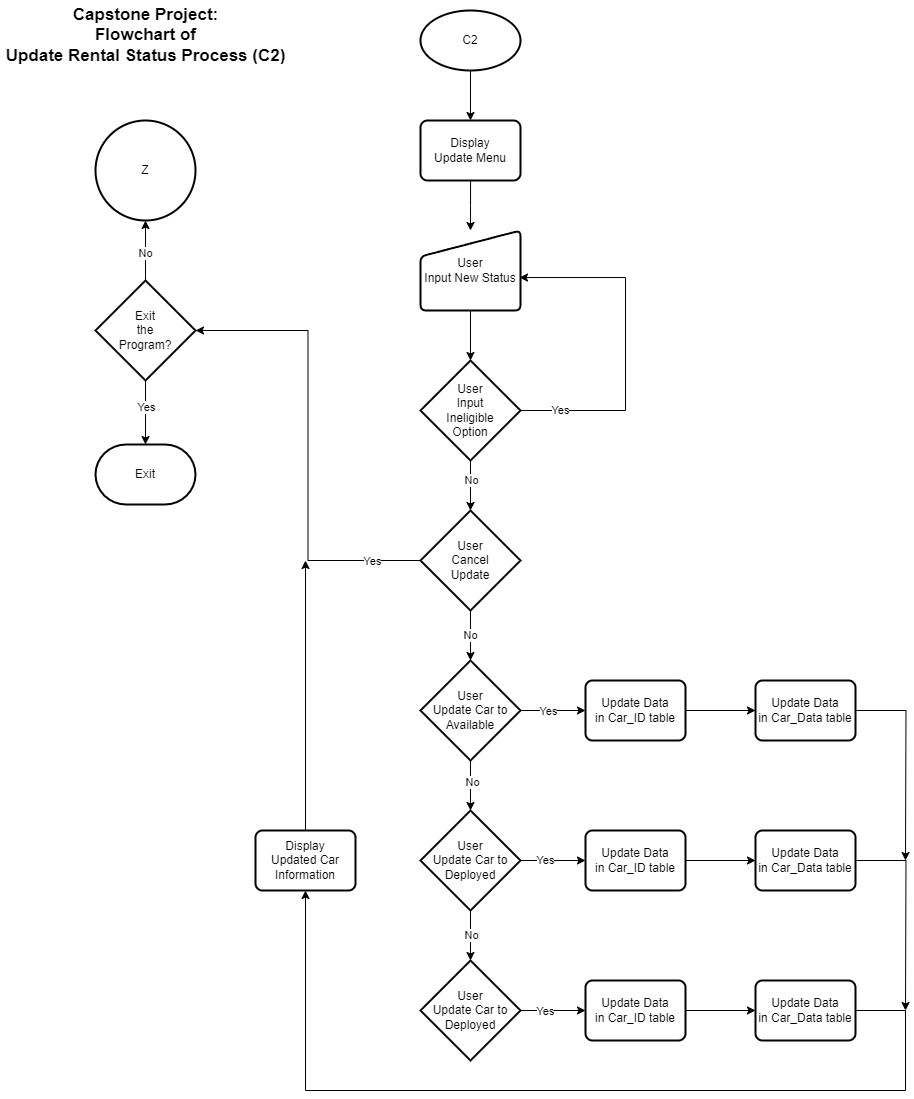

The diagram above was exported from draw.io. Its source (the exported page's mxGraphModel, read from the mxfile embedded in the PNG):
<mxGraphModel dx="1974" dy="590" grid="1" gridSize="10" guides="1" tooltips="1" connect="1" arrows="1" fold="1" page="1" pageScale="1" pageWidth="827" pageHeight="1169" math="0" shadow="0">
  <root>
    <mxCell id="WIyWlLk6GJQsqaUBKTNV-0" />
    <mxCell id="WIyWlLk6GJQsqaUBKTNV-1" parent="WIyWlLk6GJQsqaUBKTNV-0" />
    <mxCell id="PMix5TzhHjn75IKY2UOm-0" value="Capstone Project:&lt;div style=&quot;font-size: 17px;&quot;&gt;Flowchart of&lt;/div&gt;&lt;div style=&quot;font-size: 17px;&quot;&gt;Update Rental Status Process (C2)&lt;/div&gt;" style="text;html=1;align=center;verticalAlign=middle;resizable=0;points=[];autosize=1;strokeColor=none;fillColor=none;fontStyle=1;fontSize=17;" vertex="1" parent="WIyWlLk6GJQsqaUBKTNV-1">
      <mxGeometry x="-5" y="30" width="290" height="70" as="geometry" />
    </mxCell>
    <mxCell id="PMix5TzhHjn75IKY2UOm-3" value="" style="edgeStyle=orthogonalEdgeStyle;rounded=0;orthogonalLoop=1;jettySize=auto;html=1;" edge="1" parent="WIyWlLk6GJQsqaUBKTNV-1" source="PMix5TzhHjn75IKY2UOm-1" target="PMix5TzhHjn75IKY2UOm-2">
      <mxGeometry relative="1" as="geometry" />
    </mxCell>
    <mxCell id="PMix5TzhHjn75IKY2UOm-1" value="C2" style="strokeWidth=2;html=1;shape=mxgraph.flowchart.start_1;whiteSpace=wrap;" vertex="1" parent="WIyWlLk6GJQsqaUBKTNV-1">
      <mxGeometry x="415" y="40" width="100" height="60" as="geometry" />
    </mxCell>
    <mxCell id="PMix5TzhHjn75IKY2UOm-5" value="" style="edgeStyle=orthogonalEdgeStyle;rounded=0;orthogonalLoop=1;jettySize=auto;html=1;" edge="1" parent="WIyWlLk6GJQsqaUBKTNV-1" source="PMix5TzhHjn75IKY2UOm-2">
      <mxGeometry relative="1" as="geometry">
        <mxPoint x="465" y="260" as="targetPoint" />
      </mxGeometry>
    </mxCell>
    <mxCell id="PMix5TzhHjn75IKY2UOm-2" value="Display&lt;div&gt;Update Menu&lt;/div&gt;" style="rounded=1;whiteSpace=wrap;html=1;absoluteArcSize=1;arcSize=14;strokeWidth=2;" vertex="1" parent="WIyWlLk6GJQsqaUBKTNV-1">
      <mxGeometry x="415" y="150" width="100" height="60" as="geometry" />
    </mxCell>
    <mxCell id="PMix5TzhHjn75IKY2UOm-8" value="" style="edgeStyle=orthogonalEdgeStyle;rounded=0;orthogonalLoop=1;jettySize=auto;html=1;" edge="1" parent="WIyWlLk6GJQsqaUBKTNV-1" source="PMix5TzhHjn75IKY2UOm-6" target="PMix5TzhHjn75IKY2UOm-7">
      <mxGeometry relative="1" as="geometry" />
    </mxCell>
    <mxCell id="PMix5TzhHjn75IKY2UOm-6" value="User&lt;div&gt;Input New Status&lt;/div&gt;" style="html=1;strokeWidth=2;shape=manualInput;whiteSpace=wrap;rounded=1;size=26;arcSize=11;" vertex="1" parent="WIyWlLk6GJQsqaUBKTNV-1">
      <mxGeometry x="415" y="260" width="100" height="80" as="geometry" />
    </mxCell>
    <mxCell id="PMix5TzhHjn75IKY2UOm-12" value="" style="edgeStyle=orthogonalEdgeStyle;rounded=0;orthogonalLoop=1;jettySize=auto;html=1;" edge="1" parent="WIyWlLk6GJQsqaUBKTNV-1" source="PMix5TzhHjn75IKY2UOm-7" target="PMix5TzhHjn75IKY2UOm-11">
      <mxGeometry relative="1" as="geometry" />
    </mxCell>
    <mxCell id="PMix5TzhHjn75IKY2UOm-13" value="No" style="edgeLabel;html=1;align=center;verticalAlign=middle;resizable=0;points=[];" vertex="1" connectable="0" parent="PMix5TzhHjn75IKY2UOm-12">
      <mxGeometry x="-0.232" y="1" relative="1" as="geometry">
        <mxPoint as="offset" />
      </mxGeometry>
    </mxCell>
    <mxCell id="PMix5TzhHjn75IKY2UOm-7" value="User&lt;div&gt;Input&lt;/div&gt;&lt;div&gt;Ineligible&lt;/div&gt;&lt;div&gt;Option&lt;/div&gt;" style="strokeWidth=2;html=1;shape=mxgraph.flowchart.decision;whiteSpace=wrap;" vertex="1" parent="WIyWlLk6GJQsqaUBKTNV-1">
      <mxGeometry x="415" y="390" width="100" height="100" as="geometry" />
    </mxCell>
    <mxCell id="PMix5TzhHjn75IKY2UOm-9" style="edgeStyle=orthogonalEdgeStyle;rounded=0;orthogonalLoop=1;jettySize=auto;html=1;entryX=0.99;entryY=0.588;entryDx=0;entryDy=0;entryPerimeter=0;exitX=1;exitY=0.5;exitDx=0;exitDy=0;exitPerimeter=0;" edge="1" parent="WIyWlLk6GJQsqaUBKTNV-1" source="PMix5TzhHjn75IKY2UOm-7" target="PMix5TzhHjn75IKY2UOm-6">
      <mxGeometry relative="1" as="geometry">
        <Array as="points">
          <mxPoint x="620" y="440" />
          <mxPoint x="620" y="307" />
        </Array>
      </mxGeometry>
    </mxCell>
    <mxCell id="PMix5TzhHjn75IKY2UOm-10" value="Yes" style="edgeLabel;html=1;align=center;verticalAlign=middle;resizable=0;points=[];" vertex="1" connectable="0" parent="PMix5TzhHjn75IKY2UOm-9">
      <mxGeometry x="-0.7674" y="-2" relative="1" as="geometry">
        <mxPoint y="-2" as="offset" />
      </mxGeometry>
    </mxCell>
    <mxCell id="PMix5TzhHjn75IKY2UOm-24" value="" style="edgeStyle=orthogonalEdgeStyle;rounded=0;orthogonalLoop=1;jettySize=auto;html=1;" edge="1" parent="WIyWlLk6GJQsqaUBKTNV-1" source="PMix5TzhHjn75IKY2UOm-11" target="PMix5TzhHjn75IKY2UOm-23">
      <mxGeometry relative="1" as="geometry" />
    </mxCell>
    <mxCell id="PMix5TzhHjn75IKY2UOm-25" value="No" style="edgeLabel;html=1;align=center;verticalAlign=middle;resizable=0;points=[];" vertex="1" connectable="0" parent="PMix5TzhHjn75IKY2UOm-24">
      <mxGeometry x="-0.024" y="3" relative="1" as="geometry">
        <mxPoint x="-3" as="offset" />
      </mxGeometry>
    </mxCell>
    <mxCell id="PMix5TzhHjn75IKY2UOm-11" value="User&lt;div&gt;Cancel&lt;/div&gt;&lt;div&gt;Update&lt;/div&gt;" style="strokeWidth=2;html=1;shape=mxgraph.flowchart.decision;whiteSpace=wrap;" vertex="1" parent="WIyWlLk6GJQsqaUBKTNV-1">
      <mxGeometry x="415" y="540" width="100" height="100" as="geometry" />
    </mxCell>
    <mxCell id="PMix5TzhHjn75IKY2UOm-19" value="" style="edgeStyle=orthogonalEdgeStyle;rounded=0;orthogonalLoop=1;jettySize=auto;html=1;" edge="1" parent="WIyWlLk6GJQsqaUBKTNV-1" source="PMix5TzhHjn75IKY2UOm-14" target="PMix5TzhHjn75IKY2UOm-15">
      <mxGeometry relative="1" as="geometry" />
    </mxCell>
    <mxCell id="PMix5TzhHjn75IKY2UOm-20" value="No" style="edgeLabel;html=1;align=center;verticalAlign=middle;resizable=0;points=[];" vertex="1" connectable="0" parent="PMix5TzhHjn75IKY2UOm-19">
      <mxGeometry x="-0.0933" relative="1" as="geometry">
        <mxPoint as="offset" />
      </mxGeometry>
    </mxCell>
    <mxCell id="PMix5TzhHjn75IKY2UOm-21" value="" style="edgeStyle=orthogonalEdgeStyle;rounded=0;orthogonalLoop=1;jettySize=auto;html=1;" edge="1" parent="WIyWlLk6GJQsqaUBKTNV-1" source="PMix5TzhHjn75IKY2UOm-14" target="PMix5TzhHjn75IKY2UOm-16">
      <mxGeometry relative="1" as="geometry" />
    </mxCell>
    <mxCell id="PMix5TzhHjn75IKY2UOm-22" value="Yes" style="edgeLabel;html=1;align=center;verticalAlign=middle;resizable=0;points=[];" vertex="1" connectable="0" parent="PMix5TzhHjn75IKY2UOm-21">
      <mxGeometry x="-0.175" y="1" relative="1" as="geometry">
        <mxPoint as="offset" />
      </mxGeometry>
    </mxCell>
    <mxCell id="PMix5TzhHjn75IKY2UOm-14" value="Exit&lt;div&gt;the&lt;/div&gt;&lt;div&gt;Program?&lt;/div&gt;" style="strokeWidth=2;html=1;shape=mxgraph.flowchart.decision;whiteSpace=wrap;" vertex="1" parent="WIyWlLk6GJQsqaUBKTNV-1">
      <mxGeometry x="90" y="310" width="100" height="100" as="geometry" />
    </mxCell>
    <mxCell id="PMix5TzhHjn75IKY2UOm-15" value="Z" style="strokeWidth=2;html=1;shape=mxgraph.flowchart.start_2;whiteSpace=wrap;" vertex="1" parent="WIyWlLk6GJQsqaUBKTNV-1">
      <mxGeometry x="90" y="150" width="100" height="100" as="geometry" />
    </mxCell>
    <mxCell id="PMix5TzhHjn75IKY2UOm-16" value="Exit" style="strokeWidth=2;html=1;shape=mxgraph.flowchart.terminator;whiteSpace=wrap;" vertex="1" parent="WIyWlLk6GJQsqaUBKTNV-1">
      <mxGeometry x="90" y="474" width="100" height="60" as="geometry" />
    </mxCell>
    <mxCell id="PMix5TzhHjn75IKY2UOm-17" style="edgeStyle=orthogonalEdgeStyle;rounded=0;orthogonalLoop=1;jettySize=auto;html=1;entryX=1;entryY=0.5;entryDx=0;entryDy=0;entryPerimeter=0;" edge="1" parent="WIyWlLk6GJQsqaUBKTNV-1" source="PMix5TzhHjn75IKY2UOm-11" target="PMix5TzhHjn75IKY2UOm-14">
      <mxGeometry relative="1" as="geometry" />
    </mxCell>
    <mxCell id="PMix5TzhHjn75IKY2UOm-18" value="Yes" style="edgeLabel;html=1;align=center;verticalAlign=middle;resizable=0;points=[];" vertex="1" connectable="0" parent="PMix5TzhHjn75IKY2UOm-17">
      <mxGeometry x="-0.7846" y="1" relative="1" as="geometry">
        <mxPoint as="offset" />
      </mxGeometry>
    </mxCell>
    <mxCell id="PMix5TzhHjn75IKY2UOm-27" value="" style="edgeStyle=orthogonalEdgeStyle;rounded=0;orthogonalLoop=1;jettySize=auto;html=1;entryX=0;entryY=0.5;entryDx=0;entryDy=0;" edge="1" parent="WIyWlLk6GJQsqaUBKTNV-1" source="PMix5TzhHjn75IKY2UOm-23" target="PMix5TzhHjn75IKY2UOm-29">
      <mxGeometry relative="1" as="geometry">
        <mxPoint x="580" y="740" as="targetPoint" />
      </mxGeometry>
    </mxCell>
    <mxCell id="PMix5TzhHjn75IKY2UOm-28" value="Yes" style="edgeLabel;html=1;align=center;verticalAlign=middle;resizable=0;points=[];" vertex="1" connectable="0" parent="PMix5TzhHjn75IKY2UOm-27">
      <mxGeometry x="-0.1446" y="-1" relative="1" as="geometry">
        <mxPoint as="offset" />
      </mxGeometry>
    </mxCell>
    <mxCell id="PMix5TzhHjn75IKY2UOm-39" value="" style="edgeStyle=orthogonalEdgeStyle;rounded=0;orthogonalLoop=1;jettySize=auto;html=1;" edge="1" parent="WIyWlLk6GJQsqaUBKTNV-1" source="PMix5TzhHjn75IKY2UOm-23" target="PMix5TzhHjn75IKY2UOm-33">
      <mxGeometry relative="1" as="geometry" />
    </mxCell>
    <mxCell id="PMix5TzhHjn75IKY2UOm-40" value="No" style="edgeLabel;html=1;align=center;verticalAlign=middle;resizable=0;points=[];" vertex="1" connectable="0" parent="PMix5TzhHjn75IKY2UOm-39">
      <mxGeometry x="-0.136" y="2" relative="1" as="geometry">
        <mxPoint as="offset" />
      </mxGeometry>
    </mxCell>
    <mxCell id="PMix5TzhHjn75IKY2UOm-23" value="User&lt;div&gt;Update Car to&lt;/div&gt;&lt;div&gt;Available&lt;/div&gt;" style="strokeWidth=2;html=1;shape=mxgraph.flowchart.decision;whiteSpace=wrap;" vertex="1" parent="WIyWlLk6GJQsqaUBKTNV-1">
      <mxGeometry x="415" y="690" width="100" height="100" as="geometry" />
    </mxCell>
    <mxCell id="PMix5TzhHjn75IKY2UOm-32" value="" style="edgeStyle=orthogonalEdgeStyle;rounded=0;orthogonalLoop=1;jettySize=auto;html=1;" edge="1" parent="WIyWlLk6GJQsqaUBKTNV-1" source="PMix5TzhHjn75IKY2UOm-29" target="PMix5TzhHjn75IKY2UOm-31">
      <mxGeometry relative="1" as="geometry" />
    </mxCell>
    <mxCell id="PMix5TzhHjn75IKY2UOm-29" value="Update Data&lt;div&gt;in Car_ID table&lt;/div&gt;" style="rounded=1;whiteSpace=wrap;html=1;absoluteArcSize=1;arcSize=14;strokeWidth=2;" vertex="1" parent="WIyWlLk6GJQsqaUBKTNV-1">
      <mxGeometry x="580" y="710" width="100" height="60" as="geometry" />
    </mxCell>
    <mxCell id="PMix5TzhHjn75IKY2UOm-51" style="edgeStyle=orthogonalEdgeStyle;rounded=0;orthogonalLoop=1;jettySize=auto;html=1;" edge="1" parent="WIyWlLk6GJQsqaUBKTNV-1" source="PMix5TzhHjn75IKY2UOm-31">
      <mxGeometry relative="1" as="geometry">
        <mxPoint x="900" y="890" as="targetPoint" />
      </mxGeometry>
    </mxCell>
    <mxCell id="PMix5TzhHjn75IKY2UOm-31" value="Update Data&lt;div&gt;in Car_Data table&lt;/div&gt;" style="rounded=1;whiteSpace=wrap;html=1;absoluteArcSize=1;arcSize=14;strokeWidth=2;" vertex="1" parent="WIyWlLk6GJQsqaUBKTNV-1">
      <mxGeometry x="750" y="710" width="100" height="60" as="geometry" />
    </mxCell>
    <mxCell id="PMix5TzhHjn75IKY2UOm-37" value="" style="edgeStyle=orthogonalEdgeStyle;rounded=0;orthogonalLoop=1;jettySize=auto;html=1;" edge="1" parent="WIyWlLk6GJQsqaUBKTNV-1" source="PMix5TzhHjn75IKY2UOm-33" target="PMix5TzhHjn75IKY2UOm-34">
      <mxGeometry relative="1" as="geometry" />
    </mxCell>
    <mxCell id="PMix5TzhHjn75IKY2UOm-38" value="Yes" style="edgeLabel;html=1;align=center;verticalAlign=middle;resizable=0;points=[];" vertex="1" connectable="0" parent="PMix5TzhHjn75IKY2UOm-37">
      <mxGeometry x="0.0031" y="-2" relative="1" as="geometry">
        <mxPoint x="-8" y="-2" as="offset" />
      </mxGeometry>
    </mxCell>
    <mxCell id="PMix5TzhHjn75IKY2UOm-42" value="" style="edgeStyle=orthogonalEdgeStyle;rounded=0;orthogonalLoop=1;jettySize=auto;html=1;" edge="1" parent="WIyWlLk6GJQsqaUBKTNV-1" source="PMix5TzhHjn75IKY2UOm-33" target="PMix5TzhHjn75IKY2UOm-41">
      <mxGeometry relative="1" as="geometry" />
    </mxCell>
    <mxCell id="PMix5TzhHjn75IKY2UOm-43" value="No" style="edgeLabel;html=1;align=center;verticalAlign=middle;resizable=0;points=[];" vertex="1" connectable="0" parent="PMix5TzhHjn75IKY2UOm-42">
      <mxGeometry x="-0.024" y="-1" relative="1" as="geometry">
        <mxPoint x="2" as="offset" />
      </mxGeometry>
    </mxCell>
    <mxCell id="PMix5TzhHjn75IKY2UOm-33" value="User&lt;div&gt;Update Car to&lt;/div&gt;&lt;div&gt;Deployed&lt;/div&gt;" style="strokeWidth=2;html=1;shape=mxgraph.flowchart.decision;whiteSpace=wrap;" vertex="1" parent="WIyWlLk6GJQsqaUBKTNV-1">
      <mxGeometry x="415" y="840" width="100" height="100" as="geometry" />
    </mxCell>
    <mxCell id="PMix5TzhHjn75IKY2UOm-36" value="" style="edgeStyle=orthogonalEdgeStyle;rounded=0;orthogonalLoop=1;jettySize=auto;html=1;" edge="1" parent="WIyWlLk6GJQsqaUBKTNV-1" source="PMix5TzhHjn75IKY2UOm-34" target="PMix5TzhHjn75IKY2UOm-35">
      <mxGeometry relative="1" as="geometry" />
    </mxCell>
    <mxCell id="PMix5TzhHjn75IKY2UOm-34" value="Update Data&lt;div&gt;in Car_ID table&lt;/div&gt;" style="rounded=1;whiteSpace=wrap;html=1;absoluteArcSize=1;arcSize=14;strokeWidth=2;" vertex="1" parent="WIyWlLk6GJQsqaUBKTNV-1">
      <mxGeometry x="580" y="860" width="100" height="60" as="geometry" />
    </mxCell>
    <mxCell id="PMix5TzhHjn75IKY2UOm-50" style="edgeStyle=orthogonalEdgeStyle;rounded=0;orthogonalLoop=1;jettySize=auto;html=1;" edge="1" parent="WIyWlLk6GJQsqaUBKTNV-1" source="PMix5TzhHjn75IKY2UOm-35">
      <mxGeometry relative="1" as="geometry">
        <mxPoint x="900" y="1040" as="targetPoint" />
      </mxGeometry>
    </mxCell>
    <mxCell id="PMix5TzhHjn75IKY2UOm-35" value="Update Data&lt;div&gt;in Car_Data table&lt;/div&gt;" style="rounded=1;whiteSpace=wrap;html=1;absoluteArcSize=1;arcSize=14;strokeWidth=2;" vertex="1" parent="WIyWlLk6GJQsqaUBKTNV-1">
      <mxGeometry x="750" y="860" width="100" height="60" as="geometry" />
    </mxCell>
    <mxCell id="PMix5TzhHjn75IKY2UOm-46" value="" style="edgeStyle=orthogonalEdgeStyle;rounded=0;orthogonalLoop=1;jettySize=auto;html=1;" edge="1" parent="WIyWlLk6GJQsqaUBKTNV-1" source="PMix5TzhHjn75IKY2UOm-41" target="PMix5TzhHjn75IKY2UOm-44">
      <mxGeometry relative="1" as="geometry" />
    </mxCell>
    <mxCell id="PMix5TzhHjn75IKY2UOm-47" value="Yes" style="edgeLabel;html=1;align=center;verticalAlign=middle;resizable=0;points=[];" vertex="1" connectable="0" parent="PMix5TzhHjn75IKY2UOm-46">
      <mxGeometry x="-0.2431" y="-1" relative="1" as="geometry">
        <mxPoint as="offset" />
      </mxGeometry>
    </mxCell>
    <mxCell id="PMix5TzhHjn75IKY2UOm-41" value="User&lt;div&gt;Update Car to&lt;/div&gt;&lt;div&gt;Deployed&lt;/div&gt;" style="strokeWidth=2;html=1;shape=mxgraph.flowchart.decision;whiteSpace=wrap;" vertex="1" parent="WIyWlLk6GJQsqaUBKTNV-1">
      <mxGeometry x="415" y="990" width="100" height="100" as="geometry" />
    </mxCell>
    <mxCell id="PMix5TzhHjn75IKY2UOm-48" value="" style="edgeStyle=orthogonalEdgeStyle;rounded=0;orthogonalLoop=1;jettySize=auto;html=1;" edge="1" parent="WIyWlLk6GJQsqaUBKTNV-1" source="PMix5TzhHjn75IKY2UOm-44" target="PMix5TzhHjn75IKY2UOm-45">
      <mxGeometry relative="1" as="geometry" />
    </mxCell>
    <mxCell id="PMix5TzhHjn75IKY2UOm-44" value="Update Data&lt;div&gt;in Car_ID table&lt;/div&gt;" style="rounded=1;whiteSpace=wrap;html=1;absoluteArcSize=1;arcSize=14;strokeWidth=2;" vertex="1" parent="WIyWlLk6GJQsqaUBKTNV-1">
      <mxGeometry x="580" y="1010" width="100" height="60" as="geometry" />
    </mxCell>
    <mxCell id="PMix5TzhHjn75IKY2UOm-49" style="edgeStyle=orthogonalEdgeStyle;rounded=0;orthogonalLoop=1;jettySize=auto;html=1;exitX=1;exitY=0.5;exitDx=0;exitDy=0;entryX=0.5;entryY=1;entryDx=0;entryDy=0;" edge="1" parent="WIyWlLk6GJQsqaUBKTNV-1" source="PMix5TzhHjn75IKY2UOm-45" target="PMix5TzhHjn75IKY2UOm-52">
      <mxGeometry relative="1" as="geometry">
        <mxPoint x="290" y="940" as="targetPoint" />
        <Array as="points">
          <mxPoint x="900" y="1040" />
          <mxPoint x="900" y="1120" />
          <mxPoint x="300" y="1120" />
        </Array>
      </mxGeometry>
    </mxCell>
    <mxCell id="PMix5TzhHjn75IKY2UOm-45" value="Update Data&lt;div&gt;in Car_Data table&lt;/div&gt;" style="rounded=1;whiteSpace=wrap;html=1;absoluteArcSize=1;arcSize=14;strokeWidth=2;" vertex="1" parent="WIyWlLk6GJQsqaUBKTNV-1">
      <mxGeometry x="750" y="1010" width="100" height="60" as="geometry" />
    </mxCell>
    <mxCell id="PMix5TzhHjn75IKY2UOm-53" style="edgeStyle=orthogonalEdgeStyle;rounded=0;orthogonalLoop=1;jettySize=auto;html=1;" edge="1" parent="WIyWlLk6GJQsqaUBKTNV-1" source="PMix5TzhHjn75IKY2UOm-52">
      <mxGeometry relative="1" as="geometry">
        <mxPoint x="300" y="590" as="targetPoint" />
      </mxGeometry>
    </mxCell>
    <mxCell id="PMix5TzhHjn75IKY2UOm-52" value="Display&lt;div&gt;Updated Car&lt;/div&gt;&lt;div&gt;Information&lt;/div&gt;" style="rounded=1;whiteSpace=wrap;html=1;absoluteArcSize=1;arcSize=14;strokeWidth=2;" vertex="1" parent="WIyWlLk6GJQsqaUBKTNV-1">
      <mxGeometry x="250" y="860" width="100" height="60" as="geometry" />
    </mxCell>
  </root>
</mxGraphModel>